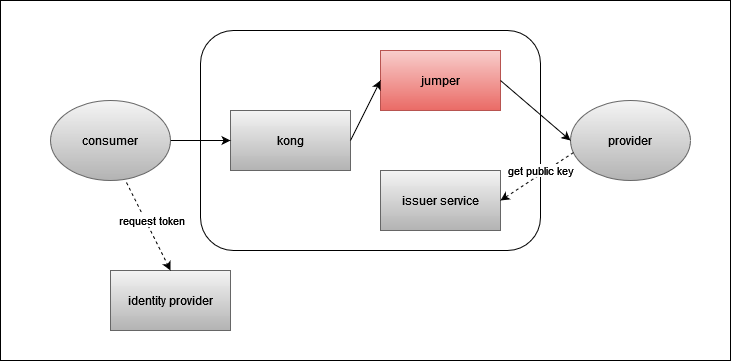

The diagram above was exported from draw.io. Its source (the exported page's mxGraphModel, read from the mxfile embedded in the PNG):
<mxGraphModel dx="1289" dy="694" grid="1" gridSize="10" guides="1" tooltips="1" connect="1" arrows="1" fold="1" page="1" pageScale="1" pageWidth="827" pageHeight="1169" math="0" shadow="0">
  <root>
    <mxCell id="0" />
    <mxCell id="1" parent="0" />
    <mxCell id="FR7g97ihLvtL1qG4Y8NW-32" value="" style="rounded=0;whiteSpace=wrap;html=1;" vertex="1" parent="1">
      <mxGeometry x="50" width="730" height="360" as="geometry" />
    </mxCell>
    <mxCell id="FR7g97ihLvtL1qG4Y8NW-1" value="consumer" style="ellipse;whiteSpace=wrap;html=1;fillColor=#f5f5f5;gradientColor=#b3b3b3;strokeColor=#666666;" vertex="1" parent="1">
      <mxGeometry x="100" y="100" width="120" height="80" as="geometry" />
    </mxCell>
    <mxCell id="FR7g97ihLvtL1qG4Y8NW-9" value="" style="rounded=1;whiteSpace=wrap;html=1;" vertex="1" parent="1">
      <mxGeometry x="250" y="30" width="340" height="220" as="geometry" />
    </mxCell>
    <mxCell id="FR7g97ihLvtL1qG4Y8NW-4" value="kong" style="rounded=0;whiteSpace=wrap;html=1;fillColor=#f5f5f5;gradientColor=#b3b3b3;strokeColor=#666666;" vertex="1" parent="1">
      <mxGeometry x="280" y="110" width="120" height="60" as="geometry" />
    </mxCell>
    <mxCell id="FR7g97ihLvtL1qG4Y8NW-5" value="identity provider" style="rounded=0;whiteSpace=wrap;html=1;fillColor=#f5f5f5;gradientColor=#b3b3b3;strokeColor=#666666;" vertex="1" parent="1">
      <mxGeometry x="160" y="270" width="120" height="60" as="geometry" />
    </mxCell>
    <mxCell id="FR7g97ihLvtL1qG4Y8NW-6" value="jumper" style="rounded=0;whiteSpace=wrap;html=1;fillColor=#f8cecc;strokeColor=#b85450;gradientColor=#ea6b66;" vertex="1" parent="1">
      <mxGeometry x="430" y="50" width="120" height="60" as="geometry" />
    </mxCell>
    <mxCell id="FR7g97ihLvtL1qG4Y8NW-7" value="issuer service" style="rounded=0;whiteSpace=wrap;html=1;fillColor=#f5f5f5;gradientColor=#b3b3b3;strokeColor=#666666;" vertex="1" parent="1">
      <mxGeometry x="430" y="170" width="120" height="60" as="geometry" />
    </mxCell>
    <mxCell id="FR7g97ihLvtL1qG4Y8NW-8" value="provider" style="ellipse;whiteSpace=wrap;html=1;fillColor=#f5f5f5;gradientColor=#b3b3b3;strokeColor=#666666;" vertex="1" parent="1">
      <mxGeometry x="620" y="100" width="120" height="80" as="geometry" />
    </mxCell>
    <mxCell id="FR7g97ihLvtL1qG4Y8NW-20" value="" style="endArrow=classic;html=1;rounded=0;exitX=0.633;exitY=1.025;exitDx=0;exitDy=0;exitPerimeter=0;entryX=0.5;entryY=0;entryDx=0;entryDy=0;dashed=1" edge="1" parent="1" source="FR7g97ihLvtL1qG4Y8NW-1" target="FR7g97ihLvtL1qG4Y8NW-5">
      <mxGeometry width="50" height="50" relative="1" as="geometry">
        <mxPoint x="390" y="380" as="sourcePoint" />
        <mxPoint x="440" y="330" as="targetPoint" />
        <Array as="points" />
      </mxGeometry>
    </mxCell>
    <mxCell id="FR7g97ihLvtL1qG4Y8NW-23" value="request token" style="edgeLabel;html=1;align=center;verticalAlign=middle;resizable=0;points=[];" vertex="1" connectable="0" parent="FR7g97ihLvtL1qG4Y8NW-20">
      <mxGeometry x="0.2456" relative="1" as="geometry">
        <mxPoint x="-3" y="-17" as="offset" />
      </mxGeometry>
    </mxCell>
    <mxCell id="FR7g97ihLvtL1qG4Y8NW-24" value="" style="endArrow=classic;html=1;rounded=0;exitX=1;exitY=0.5;exitDx=0;exitDy=0;" edge="1" parent="1" source="FR7g97ihLvtL1qG4Y8NW-1" target="FR7g97ihLvtL1qG4Y8NW-4">
      <mxGeometry width="50" height="50" relative="1" as="geometry">
        <mxPoint x="390" y="380" as="sourcePoint" />
        <mxPoint x="440" y="330" as="targetPoint" />
      </mxGeometry>
    </mxCell>
    <mxCell id="FR7g97ihLvtL1qG4Y8NW-25" value="" style="endArrow=classic;html=1;rounded=0;exitX=1;exitY=0.5;exitDx=0;exitDy=0;entryX=0;entryY=0.5;entryDx=0;entryDy=0;" edge="1" parent="1" source="FR7g97ihLvtL1qG4Y8NW-4" target="FR7g97ihLvtL1qG4Y8NW-6">
      <mxGeometry width="50" height="50" relative="1" as="geometry">
        <mxPoint x="350" y="510" as="sourcePoint" />
        <mxPoint x="400" y="460" as="targetPoint" />
      </mxGeometry>
    </mxCell>
    <mxCell id="FR7g97ihLvtL1qG4Y8NW-26" value="" style="endArrow=classic;html=1;rounded=0;exitX=1;exitY=0.5;exitDx=0;exitDy=0;entryX=0;entryY=0.5;entryDx=0;entryDy=0;" edge="1" parent="1" source="FR7g97ihLvtL1qG4Y8NW-6" target="FR7g97ihLvtL1qG4Y8NW-8">
      <mxGeometry width="50" height="50" relative="1" as="geometry">
        <mxPoint x="390" y="380" as="sourcePoint" />
        <mxPoint x="440" y="330" as="targetPoint" />
      </mxGeometry>
    </mxCell>
    <mxCell id="FR7g97ihLvtL1qG4Y8NW-27" value="" style="endArrow=classic;html=1;rounded=0;exitX=0.025;exitY=0.65;exitDx=0;exitDy=0;exitPerimeter=0;entryX=1;entryY=0.5;entryDx=0;entryDy=0;dashed=1" edge="1" parent="1" source="FR7g97ihLvtL1qG4Y8NW-8" target="FR7g97ihLvtL1qG4Y8NW-7">
      <mxGeometry width="50" height="50" relative="1" as="geometry">
        <mxPoint x="390" y="380" as="sourcePoint" />
        <mxPoint x="440" y="330" as="targetPoint" />
      </mxGeometry>
    </mxCell>
    <mxCell id="FR7g97ihLvtL1qG4Y8NW-28" value="get public key" style="edgeLabel;html=1;align=center;verticalAlign=middle;resizable=0;points=[];" vertex="1" connectable="0" parent="FR7g97ihLvtL1qG4Y8NW-27">
      <mxGeometry x="-0.3397" relative="1" as="geometry">
        <mxPoint x="-9" y="2" as="offset" />
      </mxGeometry>
    </mxCell>
  </root>
</mxGraphModel>